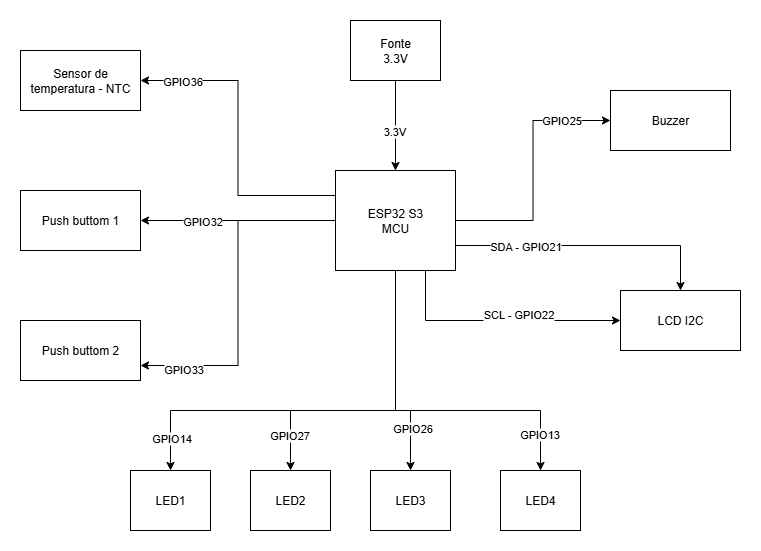

The diagram above was exported from draw.io. Its source (the exported page's mxGraphModel, read from the mxfile embedded in the PNG):
<mxGraphModel dx="786" dy="417" grid="1" gridSize="10" guides="1" tooltips="1" connect="1" arrows="1" fold="1" page="1" pageScale="1" pageWidth="827" pageHeight="1169" math="0" shadow="0">
  <root>
    <mxCell id="0" />
    <mxCell id="1" parent="0" />
    <mxCell id="hHunxi8lrOfnlWv_FfNE-15" style="edgeStyle=orthogonalEdgeStyle;rounded=0;orthogonalLoop=1;jettySize=auto;html=1;exitX=0;exitY=0.25;exitDx=0;exitDy=0;entryX=1;entryY=0.5;entryDx=0;entryDy=0;" edge="1" parent="1" source="hHunxi8lrOfnlWv_FfNE-1" target="hHunxi8lrOfnlWv_FfNE-2">
      <mxGeometry relative="1" as="geometry" />
    </mxCell>
    <mxCell id="hHunxi8lrOfnlWv_FfNE-16" value="GPIO36" style="edgeLabel;html=1;align=center;verticalAlign=middle;resizable=0;points=[];" vertex="1" connectable="0" parent="hHunxi8lrOfnlWv_FfNE-15">
      <mxGeometry x="0.7373" relative="1" as="geometry">
        <mxPoint as="offset" />
      </mxGeometry>
    </mxCell>
    <mxCell id="hHunxi8lrOfnlWv_FfNE-17" style="edgeStyle=orthogonalEdgeStyle;rounded=0;orthogonalLoop=1;jettySize=auto;html=1;exitX=0;exitY=0.5;exitDx=0;exitDy=0;entryX=1;entryY=0.5;entryDx=0;entryDy=0;" edge="1" parent="1" source="hHunxi8lrOfnlWv_FfNE-1" target="hHunxi8lrOfnlWv_FfNE-3">
      <mxGeometry relative="1" as="geometry" />
    </mxCell>
    <mxCell id="hHunxi8lrOfnlWv_FfNE-19" value="GPIO32" style="edgeLabel;html=1;align=center;verticalAlign=middle;resizable=0;points=[];" vertex="1" connectable="0" parent="hHunxi8lrOfnlWv_FfNE-17">
      <mxGeometry x="0.3744" relative="1" as="geometry">
        <mxPoint as="offset" />
      </mxGeometry>
    </mxCell>
    <mxCell id="hHunxi8lrOfnlWv_FfNE-18" style="edgeStyle=orthogonalEdgeStyle;rounded=0;orthogonalLoop=1;jettySize=auto;html=1;exitX=0;exitY=0.5;exitDx=0;exitDy=0;entryX=1;entryY=0.75;entryDx=0;entryDy=0;" edge="1" parent="1" source="hHunxi8lrOfnlWv_FfNE-1" target="hHunxi8lrOfnlWv_FfNE-4">
      <mxGeometry relative="1" as="geometry" />
    </mxCell>
    <mxCell id="hHunxi8lrOfnlWv_FfNE-20" value="GPIO33" style="edgeLabel;html=1;align=center;verticalAlign=middle;resizable=0;points=[];" vertex="1" connectable="0" parent="hHunxi8lrOfnlWv_FfNE-18">
      <mxGeometry x="0.7529" y="3" relative="1" as="geometry">
        <mxPoint as="offset" />
      </mxGeometry>
    </mxCell>
    <mxCell id="hHunxi8lrOfnlWv_FfNE-21" style="edgeStyle=orthogonalEdgeStyle;rounded=0;orthogonalLoop=1;jettySize=auto;html=1;exitX=1;exitY=0.5;exitDx=0;exitDy=0;entryX=0;entryY=0.5;entryDx=0;entryDy=0;" edge="1" parent="1" source="hHunxi8lrOfnlWv_FfNE-1" target="hHunxi8lrOfnlWv_FfNE-10">
      <mxGeometry relative="1" as="geometry" />
    </mxCell>
    <mxCell id="hHunxi8lrOfnlWv_FfNE-22" value="GPIO25" style="edgeLabel;html=1;align=center;verticalAlign=middle;resizable=0;points=[];" vertex="1" connectable="0" parent="hHunxi8lrOfnlWv_FfNE-21">
      <mxGeometry x="0.6078" y="1" relative="1" as="geometry">
        <mxPoint as="offset" />
      </mxGeometry>
    </mxCell>
    <mxCell id="hHunxi8lrOfnlWv_FfNE-24" style="edgeStyle=orthogonalEdgeStyle;rounded=0;orthogonalLoop=1;jettySize=auto;html=1;exitX=1;exitY=0.75;exitDx=0;exitDy=0;entryX=0.5;entryY=0;entryDx=0;entryDy=0;" edge="1" parent="1" source="hHunxi8lrOfnlWv_FfNE-1" target="hHunxi8lrOfnlWv_FfNE-11">
      <mxGeometry relative="1" as="geometry" />
    </mxCell>
    <mxCell id="hHunxi8lrOfnlWv_FfNE-27" value="SDA - GPIO21" style="edgeLabel;html=1;align=center;verticalAlign=middle;resizable=0;points=[];" vertex="1" connectable="0" parent="hHunxi8lrOfnlWv_FfNE-24">
      <mxGeometry x="-0.4889" relative="1" as="geometry">
        <mxPoint as="offset" />
      </mxGeometry>
    </mxCell>
    <mxCell id="hHunxi8lrOfnlWv_FfNE-29" style="edgeStyle=orthogonalEdgeStyle;rounded=0;orthogonalLoop=1;jettySize=auto;html=1;exitX=0.75;exitY=1;exitDx=0;exitDy=0;entryX=0;entryY=0.5;entryDx=0;entryDy=0;" edge="1" parent="1" source="hHunxi8lrOfnlWv_FfNE-1" target="hHunxi8lrOfnlWv_FfNE-11">
      <mxGeometry relative="1" as="geometry" />
    </mxCell>
    <mxCell id="hHunxi8lrOfnlWv_FfNE-30" value="SCL - GPIO22" style="edgeLabel;html=1;align=center;verticalAlign=middle;resizable=0;points=[];" vertex="1" connectable="0" parent="hHunxi8lrOfnlWv_FfNE-29">
      <mxGeometry x="0.1592" y="7" relative="1" as="geometry">
        <mxPoint as="offset" />
      </mxGeometry>
    </mxCell>
    <mxCell id="hHunxi8lrOfnlWv_FfNE-31" style="edgeStyle=orthogonalEdgeStyle;rounded=0;orthogonalLoop=1;jettySize=auto;html=1;exitX=0.5;exitY=1;exitDx=0;exitDy=0;entryX=0.5;entryY=0;entryDx=0;entryDy=0;" edge="1" parent="1" source="hHunxi8lrOfnlWv_FfNE-1" target="hHunxi8lrOfnlWv_FfNE-6">
      <mxGeometry relative="1" as="geometry">
        <Array as="points">
          <mxPoint x="415" y="400" />
          <mxPoint x="190" y="400" />
        </Array>
      </mxGeometry>
    </mxCell>
    <mxCell id="hHunxi8lrOfnlWv_FfNE-40" value="GPIO14" style="edgeLabel;html=1;align=center;verticalAlign=middle;resizable=0;points=[];" vertex="1" connectable="0" parent="hHunxi8lrOfnlWv_FfNE-31">
      <mxGeometry x="0.8447" relative="1" as="geometry">
        <mxPoint as="offset" />
      </mxGeometry>
    </mxCell>
    <mxCell id="hHunxi8lrOfnlWv_FfNE-32" style="edgeStyle=orthogonalEdgeStyle;rounded=0;orthogonalLoop=1;jettySize=auto;html=1;exitX=0.5;exitY=1;exitDx=0;exitDy=0;entryX=0.5;entryY=0;entryDx=0;entryDy=0;" edge="1" parent="1" source="hHunxi8lrOfnlWv_FfNE-1" target="hHunxi8lrOfnlWv_FfNE-9">
      <mxGeometry relative="1" as="geometry">
        <Array as="points">
          <mxPoint x="415" y="400" />
          <mxPoint x="310" y="400" />
        </Array>
      </mxGeometry>
    </mxCell>
    <mxCell id="hHunxi8lrOfnlWv_FfNE-39" value="GPIO27" style="edgeLabel;html=1;align=center;verticalAlign=middle;resizable=0;points=[];" vertex="1" connectable="0" parent="hHunxi8lrOfnlWv_FfNE-32">
      <mxGeometry x="0.7639" y="-2" relative="1" as="geometry">
        <mxPoint as="offset" />
      </mxGeometry>
    </mxCell>
    <mxCell id="hHunxi8lrOfnlWv_FfNE-33" style="edgeStyle=orthogonalEdgeStyle;rounded=0;orthogonalLoop=1;jettySize=auto;html=1;exitX=0.5;exitY=1;exitDx=0;exitDy=0;entryX=0.5;entryY=0;entryDx=0;entryDy=0;" edge="1" parent="1" source="hHunxi8lrOfnlWv_FfNE-1" target="hHunxi8lrOfnlWv_FfNE-8">
      <mxGeometry relative="1" as="geometry">
        <Array as="points">
          <mxPoint x="415" y="400" />
          <mxPoint x="430" y="400" />
        </Array>
      </mxGeometry>
    </mxCell>
    <mxCell id="hHunxi8lrOfnlWv_FfNE-37" value="GPIO26" style="edgeLabel;html=1;align=center;verticalAlign=middle;resizable=0;points=[];" vertex="1" connectable="0" parent="hHunxi8lrOfnlWv_FfNE-33">
      <mxGeometry x="0.6" y="1" relative="1" as="geometry">
        <mxPoint as="offset" />
      </mxGeometry>
    </mxCell>
    <mxCell id="hHunxi8lrOfnlWv_FfNE-34" style="edgeStyle=orthogonalEdgeStyle;rounded=0;orthogonalLoop=1;jettySize=auto;html=1;exitX=0.5;exitY=1;exitDx=0;exitDy=0;entryX=0.5;entryY=0;entryDx=0;entryDy=0;" edge="1" parent="1" source="hHunxi8lrOfnlWv_FfNE-1" target="hHunxi8lrOfnlWv_FfNE-7">
      <mxGeometry relative="1" as="geometry">
        <Array as="points">
          <mxPoint x="415" y="400" />
          <mxPoint x="560" y="400" />
        </Array>
      </mxGeometry>
    </mxCell>
    <mxCell id="hHunxi8lrOfnlWv_FfNE-41" value="GPIO13" style="edgeLabel;html=1;align=center;verticalAlign=middle;resizable=0;points=[];" vertex="1" connectable="0" parent="hHunxi8lrOfnlWv_FfNE-34">
      <mxGeometry x="0.7855" y="-2" relative="1" as="geometry">
        <mxPoint as="offset" />
      </mxGeometry>
    </mxCell>
    <mxCell id="hHunxi8lrOfnlWv_FfNE-1" value="ESP32 S3&lt;div&gt;MCU&lt;/div&gt;" style="rounded=0;whiteSpace=wrap;html=1;" vertex="1" parent="1">
      <mxGeometry x="355" y="160" width="120" height="100" as="geometry" />
    </mxCell>
    <mxCell id="hHunxi8lrOfnlWv_FfNE-2" value="Sensor de temperatura - NTC" style="rounded=0;whiteSpace=wrap;html=1;" vertex="1" parent="1">
      <mxGeometry x="40" y="40" width="120" height="60" as="geometry" />
    </mxCell>
    <mxCell id="hHunxi8lrOfnlWv_FfNE-3" value="Push buttom 1" style="rounded=0;whiteSpace=wrap;html=1;" vertex="1" parent="1">
      <mxGeometry x="40" y="180" width="120" height="60" as="geometry" />
    </mxCell>
    <mxCell id="hHunxi8lrOfnlWv_FfNE-4" value="Push buttom 2" style="rounded=0;whiteSpace=wrap;html=1;" vertex="1" parent="1">
      <mxGeometry x="40" y="310" width="120" height="60" as="geometry" />
    </mxCell>
    <mxCell id="hHunxi8lrOfnlWv_FfNE-13" style="edgeStyle=orthogonalEdgeStyle;rounded=0;orthogonalLoop=1;jettySize=auto;html=1;exitX=0.5;exitY=1;exitDx=0;exitDy=0;entryX=0.5;entryY=0;entryDx=0;entryDy=0;" edge="1" parent="1" source="hHunxi8lrOfnlWv_FfNE-5" target="hHunxi8lrOfnlWv_FfNE-1">
      <mxGeometry relative="1" as="geometry" />
    </mxCell>
    <mxCell id="hHunxi8lrOfnlWv_FfNE-14" value="3.3V" style="edgeLabel;html=1;align=center;verticalAlign=middle;resizable=0;points=[];" vertex="1" connectable="0" parent="hHunxi8lrOfnlWv_FfNE-13">
      <mxGeometry x="0.1111" y="-2" relative="1" as="geometry">
        <mxPoint as="offset" />
      </mxGeometry>
    </mxCell>
    <mxCell id="hHunxi8lrOfnlWv_FfNE-5" value="Fonte&lt;div&gt;3.3V&lt;/div&gt;" style="rounded=0;whiteSpace=wrap;html=1;" vertex="1" parent="1">
      <mxGeometry x="370" y="10" width="90" height="60" as="geometry" />
    </mxCell>
    <mxCell id="hHunxi8lrOfnlWv_FfNE-6" value="LED1" style="rounded=0;whiteSpace=wrap;html=1;" vertex="1" parent="1">
      <mxGeometry x="150" y="460" width="80" height="60" as="geometry" />
    </mxCell>
    <mxCell id="hHunxi8lrOfnlWv_FfNE-7" value="LED4" style="rounded=0;whiteSpace=wrap;html=1;" vertex="1" parent="1">
      <mxGeometry x="520" y="460" width="80" height="60" as="geometry" />
    </mxCell>
    <mxCell id="hHunxi8lrOfnlWv_FfNE-8" value="LED3" style="rounded=0;whiteSpace=wrap;html=1;" vertex="1" parent="1">
      <mxGeometry x="390" y="460" width="80" height="60" as="geometry" />
    </mxCell>
    <mxCell id="hHunxi8lrOfnlWv_FfNE-9" value="LED2" style="rounded=0;whiteSpace=wrap;html=1;" vertex="1" parent="1">
      <mxGeometry x="270" y="460" width="80" height="60" as="geometry" />
    </mxCell>
    <mxCell id="hHunxi8lrOfnlWv_FfNE-10" value="Buzzer" style="rounded=0;whiteSpace=wrap;html=1;" vertex="1" parent="1">
      <mxGeometry x="630" y="80" width="120" height="60" as="geometry" />
    </mxCell>
    <mxCell id="hHunxi8lrOfnlWv_FfNE-11" value="LCD I2C" style="rounded=0;whiteSpace=wrap;html=1;" vertex="1" parent="1">
      <mxGeometry x="640" y="280" width="120" height="60" as="geometry" />
    </mxCell>
  </root>
</mxGraphModel>